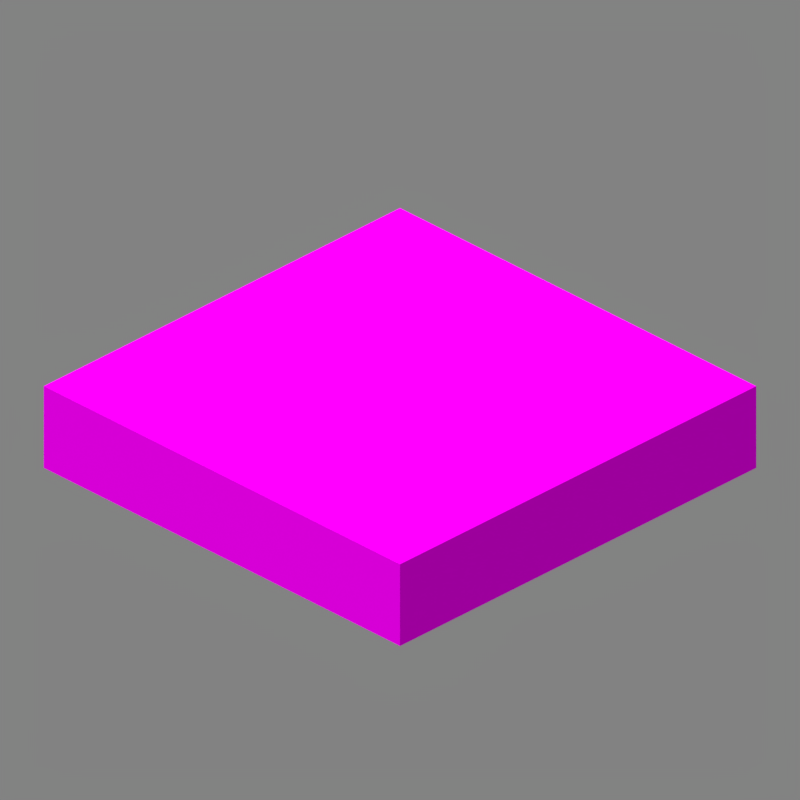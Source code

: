 # Source: trapdoor.blend  (saved by Blender 5.2.45; exported with 4.5.12 LTS)
import bpy
from mathutils import Matrix  # noqa: F401  (used for matrix-valued properties, if any)

bpy.ops.wm.read_factory_settings(use_empty=True)
scene = bpy.context.scene
scene.name = 'Scene'

# ---- collections
col_collection_1 = bpy.data.collections.new('Collection 1'); scene.collection.children.link(col_collection_1)

# ---- images (referenced by path relative to the original .blend; pixels are not part of the script)
import os
ASSET_DIR = os.environ.get("B2B_ASSET_DIR", "")  # directory of the original .blend (textures are referenced by path, not embedded)
HERE = os.path.dirname(os.path.abspath(__file__))  # packed textures are extracted next to this script under _unpacked/

def load_image(name, relpath, width, height, colorspace="sRGB"):
    """Load a texture the original file referenced (path relative to the .blend, or extracted next to this script)."""
    p = next((c for c in (os.path.join(HERE, relpath), os.path.join(ASSET_DIR, relpath)) if relpath and os.path.exists(c)), "")
    if p:
        img = bpy.data.images.load(p, check_existing=True)
        img.name = name
    else:  # same state as the original file: an image datablock whose file is absent (Cycles renders it pink)
        img = bpy.data.images.new(name, width, height)
        img.source = "FILE"
        img.filepath = "//" + (relpath or name)
    img.colorspace_settings.name = colorspace
    return img
img_main_png = load_image('main.png', 'assets/minecraft/textures/block/poplar_trapdoor.png', 1024, 1024, 'sRGB')

# ---- materials (node trees are filled in below, after node groups)
mat_main = bpy.data.materials.new('Main')
mat_main.surface_render_method = 'BLENDED'
mat_main.blend_method = 'BLEND'
mat_main.use_backface_culling = True
mat_main.use_backface_culling_lightprobe_volume = False
mat_material = bpy.data.materials.new('Material')
mat_material.use_backface_culling_lightprobe_volume = False
mat_material.use_transparent_shadow = False

# ---- material node trees
mat_main.use_nodes = True; mat_main.node_tree.nodes.clear()
_N = mat_main.node_tree.nodes; _L = mat_main.node_tree.links
n0 = _N.new('ShaderNodeOutputMaterial'); n0.name = 'Material Output'; n0.location = (300, 300)
n0.target = 'CYCLES'
n1 = _N.new('ShaderNodeBsdfPrincipled'); n1.name = 'Principled BSDF'; n1.location = (10, 300)
n1.distribution = 'GGX'
n1.subsurface_method = 'BURLEY'
n1.inputs[2].default_value = 1.0
n1.inputs[3].default_value = 1.45
n1.inputs[13].default_value = 0.0
n1.inputs[20].default_value = 0.0
n1.inputs[27].default_value = (0.0, 0.0, 0.0, 1.0)
n1.inputs[28].default_value = 1.0
n2 = _N.new('ShaderNodeTexImage'); n2.name = 'Image Texture'; n2.location = (-896, 175)
n2.image = img_main_png
n2.interpolation = 'Closest'
n3 = _N.new('ShaderNodeOutputMaterial'); n3.name = 'Material Output.001'; n3.location = (0, 0)
n3.target = 'EEVEE'
n4 = _N.new('ShaderNodeMixShader'); n4.name = 'Mix Shader'; n4.location = (0, 0)
n4.label = 'Disable Shadow'
n4.hide = True
n5 = _N.new('ShaderNodeLightPath'); n5.name = 'Light Path'; n5.location = (0, 0)
n5.hide = True
n6 = _N.new('ShaderNodeBsdfTransparent'); n6.name = 'Transparent BSDF'; n6.location = (0, 0)
n6.hide = True
_L.new(n1.outputs[0], n0.inputs[0])
_L.new(n2.outputs[1], n1.inputs[4])
_L.new(n2.outputs[0], n1.inputs[0])
_L.new(n1.outputs[0], n4.inputs[1])
_L.new(n4.outputs[0], n3.inputs[0])
_L.new(n5.outputs[1], n4.inputs[0])
_L.new(n6.outputs[0], n4.inputs[2])
n0.is_active_output = True
mat_material.use_nodes = True; mat_material.node_tree.nodes.clear()
_N = mat_material.node_tree.nodes; _L = mat_material.node_tree.links
n0 = _N.new('ShaderNodeBsdfPrincipled'); n0.name = 'Principled BSDF'; n0.location = (285, 300)
n0.distribution = 'GGX'
n0.subsurface_method = 'RANDOM_WALK_SKIN'
n0.inputs[2].default_value = 1.0
n0.inputs[3].default_value = 1.45
n0.inputs[11].default_value = 0.0
n0.inputs[13].default_value = 0.0
n0.inputs[20].default_value = 0.0
n0.inputs[27].default_value = (0.0, 0.0, 0.0, 1.0)
n1 = _N.new('ShaderNodeOutputMaterial'); n1.name = 'Material Output'; n1.location = (575, 300)
n2 = _N.new('ShaderNodeTexImage'); n2.name = 'Image Texture.001'; n2.location = (-92, 192)
n2.image = img_main_png
n2.interpolation = 'Closest'
_L.new(n0.outputs[0], n1.inputs[0])
_L.new(n2.outputs[0], n0.inputs[0])
_L.new(n2.outputs[1], n0.inputs[4])
n1.is_active_output = True

# ---- world
world_world = bpy.data.worlds.new('World'); scene.world = world_world
world_world.use_nodes = True; world_world.node_tree.nodes.clear()
_N = world_world.node_tree.nodes; _L = world_world.node_tree.links
n0 = _N.new('ShaderNodeBackground'); n0.name = 'Background'; n0.location = (10, 300)
n0.inputs[0].default_value = (0.225, 0.225, 0.225, 1.0)
n1 = _N.new('ShaderNodeOutputWorld'); n1.name = 'World Output'; n1.location = (300, 300)
_L.new(n0.outputs[0], n1.inputs[0])
n1.is_active_output = True
world_world.color = (0.3268, 0.3268, 0.3268)
world_world.use_sun_shadow = False
world_world.sun_shadow_jitter_overblur = 0.0
world_world.cycles.sampling_method = 'MANUAL'

# ---- cameras
cam_camera = bpy.data.cameras.new('Camera')
cam_camera.type = 'ORTHO'
cam_camera.clip_end = 100.0
cam_camera.lens = 35.0
cam_camera.sensor_width = 32.0
cam_camera.sensor_height = 18.0
cam_camera.ortho_scale = 5.08
cam_camera.dof.focus_distance = 0.0
cam_camera.dof.aperture_fstop = 128.0

# ---- lights
light_sun = bpy.data.lights.new('Sun', 'SUN')
light_sun.transmission_factor = 0.0
light_sun.angle = 1.309
light_sun.energy = 3.2
light_sun.shadow_soft_size = 0.125

# ---- meshes
me_cube = bpy.data.meshes.new('Cube')
me_cube.from_pydata([(1.0, 1.0, -1.0), (1.0, -1.0, -1.0), (-1.0, -1.0, -1.0), (-1.0, 1.0, -1.0), (1.0, 1.0, 1.0), (1.0, -1.0, 1.0), (-1.0, -1.0, 1.0), (-1.0, 1.0, 1.0)], [], [(0, 1, 2, 3), (4, 7, 6, 5), (0, 4, 5, 1), (1, 5, 6, 2), (2, 6, 7, 3), (4, 0, 3, 7)])
_uv = me_cube.uv_layers.new(name='UVMap')
_uv.uv.foreach_set('vector', [1.0, 0.0, 1.0, 1.0, 0.0, 1.0, 0.0, 0.0, 1.0, 1.0, 0.0, 1.0, 0.0, 0.0, 1.0, 0.0, 1.0, 0.0, 1.0, 1.0, 0.0, 1.0, 0.0, 0.0, 1.0, 0.0, 1.0, 1.0, 0.0, 1.0, 0.0, 0.0, 1.0, 0.0, 1.0, 1.0, 0.0, 1.0, 0.0, 0.0, 0.0, 1.0, 0.0, 0.0, 1.0, 0.0, 1.0, 1.0])
me_cube.materials.append(mat_main)
me_cube.use_remesh_preserve_volume = False
me_cube.use_remesh_preserve_attributes = False
me_cube.use_mirror_vertex_groups = False
me_cube.update()
me_cube_001 = bpy.data.meshes.new('Cube.001')
me_cube_001.from_pydata([(-1.6, -1.6, -0.3), (-1.6, -1.6, 0.3), (-1.6, 1.6, 0.3), (1.6, -1.6, -0.3), (1.6, -1.6, 0.3), (1.6, 1.6, -0.3), (1.6, 1.6, 0.3)], [], [(5, 6, 4, 3), (3, 4, 1, 0), (6, 2, 1, 4)])
_uv = me_cube_001.uv_layers.new(name='UVMap')
_uv.uv.foreach_set('vector', [1.0, 0.1875, 1.0, 5.96e-08, 5.96e-08, 8.941e-08, 5.96e-08, 0.1875, 1.0, 0.1875, 1.0, 5.96e-08, 5.96e-08, 8.941e-08, 5.96e-08, 0.1875, 1.0, 1.0, 0.0, 1.0, 0.0, 0.0, 1.0, 0.0])
me_cube_001.materials.append(mat_material)
me_cube_001.update()

# ---- objects
ob_cube = bpy.data.objects.new('Cube', me_cube)
ob_camera = bpy.data.objects.new('Camera', cam_camera)
ob_sun = bpy.data.objects.new('Sun', light_sun)
ob_cube_001 = bpy.data.objects.new('Cube.001', me_cube_001)

# ---- transforms, parenting, visibility, modifiers, constraints
ob_cube.location = (0.0, 0.0, 0.0)
ob_cube.scale = (1.6, 1.6, 1.6)
ob_cube.lock_rotations_4d = False
ob_cube.empty_display_type = 'ARROWS'
ob_cube.hide_render = True
ob_cube.visible_shadow = False
ob_cube.lineart.crease_threshold = 0.0
ob_camera.location = (4.8, -4.8, 3.919)
ob_camera.rotation_euler = (1.047, 0.0, 0.7854)
ob_camera.lock_rotations_4d = False
ob_camera.empty_display_type = 'ARROWS'
ob_camera.color = (0.0, 0.0, 0.0, 0.0)
ob_camera.display_type = 'WIRE'
ob_camera.lineart.crease_threshold = 0.0
ob_sun.location = (-1.899, -3.194, 0.0)
ob_sun.rotation_euler = (0.4479, -0.09363, 0.0003983)
ob_sun.lineart.crease_threshold = 0.0
ob_cube_001.location = (0.0, 0.0, -0.2)

# ---- collection membership
col_collection_1.objects.link(ob_cube)
col_collection_1.objects.link(ob_camera)
col_collection_1.objects.link(ob_sun)
col_collection_1.objects.link(ob_cube_001)

# ---- scene / render settings (as saved in the file)
scene.camera = ob_camera
scene.frame_start = 1; scene.frame_end = 1; scene.frame_set(1)
scene.render.engine = 'BLENDER_EEVEE_NEXT'
scene.render.image_settings.color_depth = '16'
scene.render.image_settings.compression = 100
scene.render.resolution_x = 128
scene.render.resolution_y = 128
scene.render.dither_intensity = 0.0
scene.render.filter_size = 0.0
scene.render.film_transparent = True
scene.render.bake_bias = 0.0
scene.render.bake_samples = 0
scene.cycles.use_denoising = False
scene.cycles.samples = 128
scene.cycles.sampling_pattern = 'TABULATED_SOBOL'
scene.cycles.light_sampling_threshold = 0.0
scene.cycles.use_adaptive_sampling = False
scene.cycles.use_light_tree = False
scene.cycles.blur_glossy = 0.0
scene.cycles.sample_clamp_indirect = 0.0
scene.eevee.taa_samples = 1
scene.eevee.taa_render_samples = 1
scene.eevee.use_taa_reprojection = False
scene.eevee.fast_gi_thickness_near = 0.1
scene.eevee.fast_gi_thickness_far = 0.0
scene.eevee.light_threshold = 0.0
scene.view_settings.view_transform = 'Standard'
bpy.context.view_layer.update()
